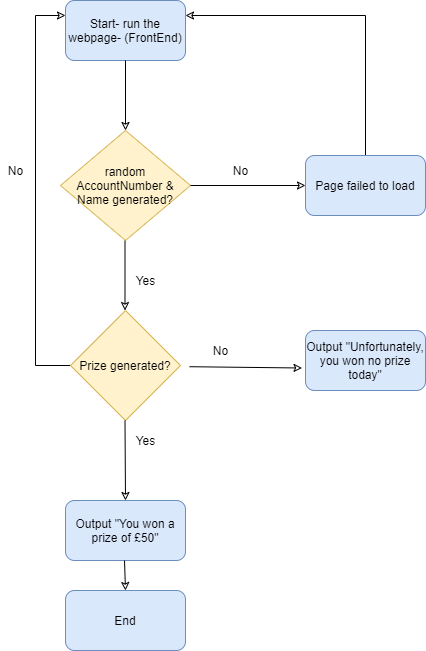

The diagram above was exported from draw.io. Its source (the exported page's mxGraphModel, read from the mxfile embedded in the PNG):
<mxGraphModel dx="1902" dy="1037" grid="1" gridSize="10" guides="1" tooltips="1" connect="1" arrows="1" fold="1" page="1" pageScale="1" pageWidth="850" pageHeight="1100" math="0" shadow="0">
  <root>
    <mxCell id="0" />
    <mxCell id="1" parent="0" />
    <mxCell id="2-Xq4gGxtWkNAgHPNi6I-2" value="Start- run the webpage- (FrontEnd)" style="rounded=1;whiteSpace=wrap;html=1;fillColor=#dae8fc;strokeColor=#6c8ebf;" vertex="1" parent="1">
      <mxGeometry x="340" y="50" width="120" height="60" as="geometry" />
    </mxCell>
    <mxCell id="2-Xq4gGxtWkNAgHPNi6I-21" style="edgeStyle=orthogonalEdgeStyle;rounded=0;orthogonalLoop=1;jettySize=auto;html=1;entryX=1;entryY=0.25;entryDx=0;entryDy=0;endArrow=classic;endFill=0;" edge="1" parent="1" source="2-Xq4gGxtWkNAgHPNi6I-3" target="2-Xq4gGxtWkNAgHPNi6I-2">
      <mxGeometry relative="1" as="geometry">
        <Array as="points">
          <mxPoint x="640" y="65" />
        </Array>
      </mxGeometry>
    </mxCell>
    <mxCell id="2-Xq4gGxtWkNAgHPNi6I-3" value="Page failed to load" style="rounded=1;whiteSpace=wrap;html=1;fillColor=#dae8fc;strokeColor=#6c8ebf;" vertex="1" parent="1">
      <mxGeometry x="580" y="205" width="120" height="60" as="geometry" />
    </mxCell>
    <mxCell id="2-Xq4gGxtWkNAgHPNi6I-4" value="Output &quot;You won a prize of £50&quot;" style="rounded=1;whiteSpace=wrap;html=1;fillColor=#dae8fc;strokeColor=#6c8ebf;" vertex="1" parent="1">
      <mxGeometry x="340" y="550" width="120" height="60" as="geometry" />
    </mxCell>
    <mxCell id="2-Xq4gGxtWkNAgHPNi6I-14" style="edgeStyle=orthogonalEdgeStyle;rounded=0;orthogonalLoop=1;jettySize=auto;html=1;entryX=0;entryY=0.25;entryDx=0;entryDy=0;endArrow=classic;endFill=0;" edge="1" parent="1" source="2-Xq4gGxtWkNAgHPNi6I-5" target="2-Xq4gGxtWkNAgHPNi6I-2">
      <mxGeometry relative="1" as="geometry">
        <Array as="points">
          <mxPoint x="310" y="415" />
          <mxPoint x="310" y="65" />
        </Array>
      </mxGeometry>
    </mxCell>
    <mxCell id="2-Xq4gGxtWkNAgHPNi6I-5" value="Prize generated?" style="rhombus;whiteSpace=wrap;html=1;fillColor=#fff2cc;strokeColor=#d6b656;" vertex="1" parent="1">
      <mxGeometry x="345" y="360" width="110" height="110" as="geometry" />
    </mxCell>
    <mxCell id="2-Xq4gGxtWkNAgHPNi6I-6" value="&lt;font face=&quot;helvetica&quot;&gt;random AccountNumber &amp;amp; Name generated?&lt;/font&gt;" style="rhombus;whiteSpace=wrap;html=1;fillColor=#fff2cc;strokeColor=#d6b656;" vertex="1" parent="1">
      <mxGeometry x="335" y="180" width="130" height="110" as="geometry" />
    </mxCell>
    <mxCell id="2-Xq4gGxtWkNAgHPNi6I-7" value="Output &quot;Unfortunately, you won no prize today&quot;" style="rounded=1;whiteSpace=wrap;html=1;fillColor=#dae8fc;strokeColor=#6c8ebf;" vertex="1" parent="1">
      <mxGeometry x="580" y="380" width="120" height="60" as="geometry" />
    </mxCell>
    <mxCell id="2-Xq4gGxtWkNAgHPNi6I-9" value="" style="endArrow=classic;html=1;endFill=0;entryX=0;entryY=0.5;entryDx=0;entryDy=0;" edge="1" parent="1" target="2-Xq4gGxtWkNAgHPNi6I-3">
      <mxGeometry width="50" height="50" relative="1" as="geometry">
        <mxPoint x="465" y="235" as="sourcePoint" />
        <mxPoint x="515" y="190" as="targetPoint" />
      </mxGeometry>
    </mxCell>
    <mxCell id="2-Xq4gGxtWkNAgHPNi6I-10" value="" style="endArrow=classic;html=1;endFill=0;entryX=0.5;entryY=0;entryDx=0;entryDy=0;exitX=0.5;exitY=1;exitDx=0;exitDy=0;" edge="1" parent="1" source="2-Xq4gGxtWkNAgHPNi6I-2" target="2-Xq4gGxtWkNAgHPNi6I-6">
      <mxGeometry width="50" height="50" relative="1" as="geometry">
        <mxPoint x="475" y="245" as="sourcePoint" />
        <mxPoint x="590" y="245" as="targetPoint" />
      </mxGeometry>
    </mxCell>
    <mxCell id="2-Xq4gGxtWkNAgHPNi6I-11" value="" style="endArrow=classic;html=1;endFill=0;entryX=0.5;entryY=0;entryDx=0;entryDy=0;exitX=0.5;exitY=1;exitDx=0;exitDy=0;" edge="1" parent="1">
      <mxGeometry width="50" height="50" relative="1" as="geometry">
        <mxPoint x="399.5" y="290" as="sourcePoint" />
        <mxPoint x="399.5" y="360" as="targetPoint" />
      </mxGeometry>
    </mxCell>
    <mxCell id="2-Xq4gGxtWkNAgHPNi6I-12" value="" style="endArrow=classic;html=1;endFill=0;exitX=0.5;exitY=1;exitDx=0;exitDy=0;" edge="1" parent="1">
      <mxGeometry width="50" height="50" relative="1" as="geometry">
        <mxPoint x="399.5" y="470" as="sourcePoint" />
        <mxPoint x="400" y="550" as="targetPoint" />
      </mxGeometry>
    </mxCell>
    <mxCell id="2-Xq4gGxtWkNAgHPNi6I-13" value="" style="endArrow=classic;html=1;endFill=0;entryX=-0.029;entryY=0.625;entryDx=0;entryDy=0;exitX=1.082;exitY=0.511;exitDx=0;exitDy=0;exitPerimeter=0;entryPerimeter=0;" edge="1" parent="1" source="2-Xq4gGxtWkNAgHPNi6I-5" target="2-Xq4gGxtWkNAgHPNi6I-7">
      <mxGeometry width="50" height="50" relative="1" as="geometry">
        <mxPoint x="430" y="140" as="sourcePoint" />
        <mxPoint x="430" y="210" as="targetPoint" />
      </mxGeometry>
    </mxCell>
    <mxCell id="2-Xq4gGxtWkNAgHPNi6I-15" value="No" style="text;html=1;align=center;verticalAlign=middle;resizable=0;points=[];autosize=1;strokeColor=none;" vertex="1" parent="1">
      <mxGeometry x="275" y="210" width="30" height="20" as="geometry" />
    </mxCell>
    <mxCell id="2-Xq4gGxtWkNAgHPNi6I-16" value="Yes" style="text;html=1;align=center;verticalAlign=middle;resizable=0;points=[];autosize=1;strokeColor=none;" vertex="1" parent="1">
      <mxGeometry x="400" y="480" width="40" height="20" as="geometry" />
    </mxCell>
    <mxCell id="2-Xq4gGxtWkNAgHPNi6I-17" value="No" style="text;html=1;align=center;verticalAlign=middle;resizable=0;points=[];autosize=1;strokeColor=none;" vertex="1" parent="1">
      <mxGeometry x="500" y="210" width="30" height="20" as="geometry" />
    </mxCell>
    <mxCell id="2-Xq4gGxtWkNAgHPNi6I-18" value="No" style="text;html=1;align=center;verticalAlign=middle;resizable=0;points=[];autosize=1;strokeColor=none;" vertex="1" parent="1">
      <mxGeometry x="480" y="390" width="30" height="20" as="geometry" />
    </mxCell>
    <mxCell id="2-Xq4gGxtWkNAgHPNi6I-20" value="Yes" style="text;html=1;align=center;verticalAlign=middle;resizable=0;points=[];autosize=1;strokeColor=none;" vertex="1" parent="1">
      <mxGeometry x="400" y="320" width="40" height="20" as="geometry" />
    </mxCell>
    <mxCell id="2-Xq4gGxtWkNAgHPNi6I-22" value="End" style="rounded=1;whiteSpace=wrap;html=1;fillColor=#dae8fc;strokeColor=#6c8ebf;" vertex="1" parent="1">
      <mxGeometry x="340" y="640" width="120" height="60" as="geometry" />
    </mxCell>
    <mxCell id="2-Xq4gGxtWkNAgHPNi6I-23" value="" style="endArrow=classic;html=1;endFill=0;entryX=0.5;entryY=0;entryDx=0;entryDy=0;exitX=0.5;exitY=1;exitDx=0;exitDy=0;" edge="1" parent="1" target="2-Xq4gGxtWkNAgHPNi6I-22">
      <mxGeometry width="50" height="50" relative="1" as="geometry">
        <mxPoint x="399" y="610" as="sourcePoint" />
        <mxPoint x="399" y="680" as="targetPoint" />
      </mxGeometry>
    </mxCell>
  </root>
</mxGraphModel>